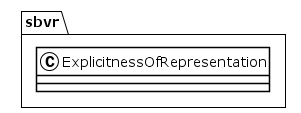

The diagram above was rendered by PlantUML. Its source (embedded in the PNG):
@startuml
!theme plain
package sbvr {
class ExplicitnessOfRepresentation {
}
}
@enduml